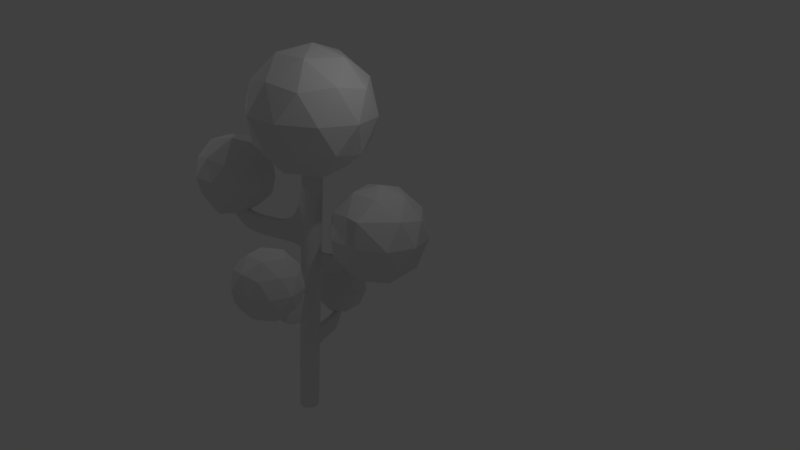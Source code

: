 # Source: arbol.blend  (saved by Blender 2.79.0; exported with 4.5.12 LTS)
import bpy
from mathutils import Matrix  # noqa: F401  (used for matrix-valued properties, if any)

bpy.ops.wm.read_factory_settings(use_empty=True)
scene = bpy.context.scene
scene.name = 'Scene'

# ---- collections
col_collection_1 = bpy.data.collections.new('Collection 1'); scene.collection.children.link(col_collection_1)

# ---- world
world_world = bpy.data.worlds.new('World'); scene.world = world_world
world_world.color = (0.05088, 0.05088, 0.05088)
world_world.use_sun_shadow = False
world_world.sun_shadow_jitter_overblur = 0.0
world_world.cycles.sampling_method = 'MANUAL'

# ---- cameras
cam_camera = bpy.data.cameras.new('Camera')
cam_camera.clip_end = 100.0
cam_camera.lens = 35.0
cam_camera.sensor_width = 32.0
cam_camera.sensor_height = 18.0
cam_camera.ortho_scale = 7.314
cam_camera.dof.focus_distance = 0.0

# ---- lights
light_lamp_001 = bpy.data.lights.new('Lamp.001', 'POINT')
light_lamp_001.transmission_factor = 0.0
light_lamp_001.cutoff_distance = 30.0
light_lamp_001.energy = 100.0
light_lamp_001.shadow_buffer_clip_start = 1.001
light_lamp_001.shadow_soft_size = 0.1
light_lamp_001.shadow_maximum_resolution = 0.006
light_lamp_001.use_absolute_resolution = True
light_lamp = bpy.data.lights.new('Lamp', 'POINT')
light_lamp.transmission_factor = 0.0
light_lamp.cutoff_distance = 30.0
light_lamp.energy = 100.0
light_lamp.shadow_buffer_clip_start = 1.001
light_lamp.shadow_soft_size = 0.1
light_lamp.shadow_maximum_resolution = 0.006
light_lamp.use_absolute_resolution = True

# ---- meshes
me_icosphere_005 = bpy.data.meshes.new('Icosphere.005')
me_icosphere_005.from_pydata([(0.0, 0.0, -1.0), (0.6622, -0.7218, -0.3366), (-0.2211, -0.9603, -0.3468), (-0.8944, 0.0, -0.4472), (-0.2764, 0.8506, -0.4472), (0.7236, 0.5257, -0.4472), (0.2764, -0.8506, 0.4472), (-0.7287, -0.5034, 0.5377), (-0.7236, 0.5257, 0.4472), (0.2764, 0.8506, 0.4472), (0.8179, 0.1802, 0.531), (0.0, 0.0, 1.0), (-0.1625, -0.5, -0.8507), (0.4253, -0.309, -0.8507), (0.2629, -0.809, -0.5257), (0.8506, 0.0, -0.5257), (0.465, 0.3407, -0.8685), (-0.5257, 0.0, -0.8507), (-0.6882, -0.5, -0.5257), (-0.2252, 0.4525, -1.031), (-0.6882, 0.5, -0.5257), (0.2629, 0.809, -0.5257), (0.9511, -0.309, 0.0), (0.9963, 0.2456, 0.07371), (0.0, -1.0, 0.0), (0.5878, -0.809, 0.0), (-0.9511, -0.309, 0.0), (-0.5878, -0.809, 0.0), (-0.6286, 0.7742, -0.002834), (-0.9511, 0.309, 0.0), (0.5878, 0.809, 0.0), (0.0, 1.0, 0.0), (0.7142, -0.6246, 0.4151), (-0.2629, -0.809, 0.5257), (-0.8506, 0.0, 0.5257), (-0.2629, 0.809, 0.5257), (0.6882, 0.5, 0.5257), (0.1625, -0.5, 0.8507), (0.5257, 0.0, 0.8507), (-0.4253, -0.309, 0.8507), (-0.4253, 0.309, 0.8507), (0.09949, 0.5768, 0.922), (0.2629, 0.809, -0.5257), (0.7236, 0.5257, -0.4472), (0.5878, 0.809, 0.0), (0.7236, 0.5257, -0.4472)], [(43, 45)], [(0, 13, 12), (1, 13, 15), (0, 12, 17), (0, 17, 19), (0, 19, 16), (1, 15, 22), (2, 14, 24), (3, 18, 26), (4, 20, 28), (21, 30, 44, 42), (1, 22, 25), (2, 24, 27), (3, 26, 29), (4, 28, 31), (5, 30, 23), (6, 32, 37), (7, 33, 39), (8, 34, 40), (9, 35, 41), (10, 36, 38), (38, 41, 11), (38, 36, 41), (36, 9, 41), (41, 40, 11), (41, 35, 40), (35, 8, 40), (40, 39, 11), (40, 34, 39), (34, 7, 39), (39, 37, 11), (39, 33, 37), (33, 6, 37), (37, 38, 11), (37, 32, 38), (32, 10, 38), (23, 36, 10), (23, 30, 36), (30, 9, 36), (31, 35, 9), (31, 28, 35), (28, 8, 35), (29, 34, 8), (29, 26, 34), (26, 7, 34), (27, 33, 7), (27, 24, 33), (24, 6, 33), (25, 32, 6), (25, 22, 32), (22, 10, 32), (30, 31, 9), (30, 21, 31), (21, 4, 31), (28, 29, 8), (28, 20, 29), (20, 3, 29), (26, 27, 7), (26, 18, 27), (18, 2, 27), (24, 25, 6), (24, 14, 25), (14, 1, 25), (22, 23, 10), (22, 15, 23), (15, 5, 23), (16, 21, 5), (16, 19, 21), (19, 4, 21), (19, 20, 4), (19, 17, 20), (17, 3, 20), (17, 18, 3), (17, 12, 18), (12, 2, 18), (15, 16, 5), (15, 13, 16), (13, 0, 16), (12, 14, 2), (12, 13, 14), (13, 1, 14), (43, 42, 44), (30, 5, 43, 44), (5, 21, 42, 43)])
me_icosphere_005.use_remesh_preserve_volume = False
me_icosphere_005.use_remesh_preserve_attributes = False
me_icosphere_005.use_mirror_vertex_groups = False
me_icosphere_005.update()
me_icosphere_004 = bpy.data.meshes.new('Icosphere.004')
me_icosphere_004.from_pydata([(0.0, 0.0, -1.0), (0.7236, -0.5257, -0.4472), (-0.2764, -0.8506, -0.4472), (-0.8944, 0.0, -0.4472), (-0.2764, 0.8506, -0.4472), (0.7236, 0.5257, -0.4472), (0.2764, -0.8506, 0.4472), (-0.7236, -0.5257, 0.4472), (-0.7236, 0.5257, 0.4472), (0.2764, 0.8506, 0.4472), (0.8944, 0.0, 0.4472), (0.0, 0.0, 1.0), (-0.1625, -0.5, -0.8507), (0.4253, -0.309, -0.8507), (0.2629, -0.809, -0.5257), (0.8506, 0.0, -0.5257), (0.4253, 0.309, -0.8507), (-0.5257, 0.0, -0.8507), (-0.6882, -0.5, -0.5257), (-0.1625, 0.5, -0.8507), (-0.6882, 0.5, -0.5257), (0.2629, 0.809, -0.5257), (0.9511, -0.309, 0.0), (0.9511, 0.309, 0.0), (0.0, -1.0, 0.0), (0.5878, -0.809, 0.0), (-0.9511, -0.309, 0.0), (-0.5878, -0.809, 0.0), (-0.5878, 0.809, 0.0), (-0.9511, 0.309, 0.0), (0.5878, 0.809, 0.0), (0.0, 1.0, 0.0), (0.6882, -0.5, 0.5257), (-0.2629, -0.809, 0.5257), (-0.8506, 0.0, 0.5257), (-0.2629, 0.809, 0.5257), (0.6882, 0.5, 0.5257), (0.1625, -0.5, 0.8507), (0.5257, 0.0, 0.8507), (-0.4253, -0.309, 0.8507), (-0.4253, 0.309, 0.8507), (0.1625, 0.5, 0.8507)], [], [(0, 13, 12), (1, 13, 15), (0, 12, 17), (0, 17, 19), (0, 19, 16), (1, 15, 22), (2, 14, 24), (3, 18, 26), (4, 20, 28), (5, 21, 30), (1, 22, 25), (2, 24, 27), (3, 26, 29), (4, 28, 31), (5, 30, 23), (6, 32, 37), (7, 33, 39), (8, 34, 40), (9, 35, 41), (10, 36, 38), (38, 41, 11), (38, 36, 41), (36, 9, 41), (41, 40, 11), (41, 35, 40), (35, 8, 40), (40, 39, 11), (40, 34, 39), (34, 7, 39), (39, 37, 11), (39, 33, 37), (33, 6, 37), (37, 38, 11), (37, 32, 38), (32, 10, 38), (23, 36, 10), (23, 30, 36), (30, 9, 36), (31, 35, 9), (31, 28, 35), (28, 8, 35), (29, 34, 8), (29, 26, 34), (26, 7, 34), (27, 33, 7), (27, 24, 33), (24, 6, 33), (25, 32, 6), (25, 22, 32), (22, 10, 32), (30, 31, 9), (30, 21, 31), (21, 4, 31), (28, 29, 8), (28, 20, 29), (20, 3, 29), (26, 27, 7), (26, 18, 27), (18, 2, 27), (24, 25, 6), (24, 14, 25), (14, 1, 25), (22, 23, 10), (22, 15, 23), (15, 5, 23), (16, 21, 5), (16, 19, 21), (19, 4, 21), (19, 20, 4), (19, 17, 20), (17, 3, 20), (17, 18, 3), (17, 12, 18), (12, 2, 18), (15, 16, 5), (15, 13, 16), (13, 0, 16), (12, 14, 2), (12, 13, 14), (13, 1, 14)])
me_icosphere_004.use_remesh_preserve_volume = False
me_icosphere_004.use_remesh_preserve_attributes = False
me_icosphere_004.use_mirror_vertex_groups = False
me_icosphere_004.update()
me_icosphere_003 = bpy.data.meshes.new('Icosphere.003')
me_icosphere_003.from_pydata([(0.0, 0.0, -1.0), (0.7236, -0.5257, -0.4472), (-0.2764, -0.8506, -0.4472), (-0.8944, 0.0, -0.4472), (-0.2764, 0.8506, -0.4472), (0.7236, 0.5257, -0.4472), (0.2764, -0.8506, 0.4472), (-0.7236, -0.5257, 0.4472), (-0.7236, 0.5257, 0.4472), (0.2764, 0.8506, 0.4472), (0.8944, 0.0, 0.4472), (0.0, 0.0, 1.0), (-0.1625, -0.5, -0.8507), (0.4253, -0.309, -0.8507), (0.2629, -0.809, -0.5257), (0.8506, 0.0, -0.5257), (0.4253, 0.309, -0.8507), (-0.5257, 0.0, -0.8507), (-0.6882, -0.5, -0.5257), (-0.1625, 0.5, -0.8507), (-0.6882, 0.5, -0.5257), (0.2629, 0.809, -0.5257), (0.9511, -0.309, 0.0), (0.9511, 0.309, 0.0), (0.0, -1.0, 0.0), (0.5878, -0.809, 0.0), (-0.9511, -0.309, 0.0), (-0.5878, -0.809, 0.0), (-0.5878, 0.809, 0.0), (-0.9511, 0.309, 0.0), (0.5878, 0.809, 0.0), (0.0, 1.0, 0.0), (0.6882, -0.5, 0.5257), (-0.2629, -0.809, 0.5257), (-0.8506, 0.0, 0.5257), (-0.2629, 0.809, 0.5257), (0.6882, 0.5, 0.5257), (0.1625, -0.5, 0.8507), (0.5257, 0.0, 0.8507), (-0.4253, -0.309, 0.8507), (-0.4253, 0.309, 0.8507), (0.1625, 0.5, 0.8507)], [], [(0, 13, 12), (1, 13, 15), (0, 12, 17), (0, 17, 19), (0, 19, 16), (1, 15, 22), (2, 14, 24), (3, 18, 26), (4, 20, 28), (5, 21, 30), (1, 22, 25), (2, 24, 27), (3, 26, 29), (4, 28, 31), (5, 30, 23), (6, 32, 37), (7, 33, 39), (8, 34, 40), (9, 35, 41), (10, 36, 38), (38, 41, 11), (38, 36, 41), (36, 9, 41), (41, 40, 11), (41, 35, 40), (35, 8, 40), (40, 39, 11), (40, 34, 39), (34, 7, 39), (39, 37, 11), (39, 33, 37), (33, 6, 37), (37, 38, 11), (37, 32, 38), (32, 10, 38), (23, 36, 10), (23, 30, 36), (30, 9, 36), (31, 35, 9), (31, 28, 35), (28, 8, 35), (29, 34, 8), (29, 26, 34), (26, 7, 34), (27, 33, 7), (27, 24, 33), (24, 6, 33), (25, 32, 6), (25, 22, 32), (22, 10, 32), (30, 31, 9), (30, 21, 31), (21, 4, 31), (28, 29, 8), (28, 20, 29), (20, 3, 29), (26, 27, 7), (26, 18, 27), (18, 2, 27), (24, 25, 6), (24, 14, 25), (14, 1, 25), (22, 23, 10), (22, 15, 23), (15, 5, 23), (16, 21, 5), (16, 19, 21), (19, 4, 21), (19, 20, 4), (19, 17, 20), (17, 3, 20), (17, 18, 3), (17, 12, 18), (12, 2, 18), (15, 16, 5), (15, 13, 16), (13, 0, 16), (12, 14, 2), (12, 13, 14), (13, 1, 14)])
me_icosphere_003.use_remesh_preserve_volume = False
me_icosphere_003.use_remesh_preserve_attributes = False
me_icosphere_003.use_mirror_vertex_groups = False
me_icosphere_003.update()
me_icosphere_001 = bpy.data.meshes.new('Icosphere.001')
me_icosphere_001.from_pydata([(0.0, 0.0, -1.0), (0.7236, -0.5257, -0.4472), (-0.2764, -0.8506, -0.4472), (-0.8944, 0.0, -0.4472), (-0.2764, 0.8506, -0.4472), (0.7236, 0.5257, -0.4472), (0.2764, -0.8506, 0.4472), (-0.7236, -0.5257, 0.4472), (-0.7236, 0.5257, 0.4472), (0.2764, 0.8506, 0.4472), (0.8944, 0.0, 0.4472), (0.0, 0.0, 1.0), (-0.1625, -0.5, -0.8507), (0.4253, -0.309, -0.8507), (0.2629, -0.809, -0.5257), (0.8506, 0.0, -0.5257), (0.4253, 0.309, -0.8507), (-0.5257, 0.0, -0.8507), (-0.6882, -0.5, -0.5257), (-0.1625, 0.5, -0.8507), (-0.6882, 0.5, -0.5257), (0.2629, 0.809, -0.5257), (0.9511, -0.309, 0.0), (0.9511, 0.309, 0.0), (0.0, -1.0, 0.0), (0.5878, -0.809, 0.0), (-0.9511, -0.309, 0.0), (-0.5878, -0.809, 0.0), (-0.5878, 0.809, 0.0), (-0.9511, 0.309, 0.0), (0.5878, 0.809, 0.0), (0.0, 1.0, 0.0), (0.6882, -0.5, 0.5257), (-0.2629, -0.809, 0.5257), (-0.8506, 0.0, 0.5257), (-0.2629, 0.809, 0.5257), (0.6882, 0.5, 0.5257), (0.1625, -0.5, 0.8507), (0.5257, 0.0, 0.8507), (-0.4253, -0.309, 0.8507), (-0.4253, 0.309, 0.8507), (0.1625, 0.5, 0.8507)], [], [(0, 13, 12), (1, 13, 15), (0, 12, 17), (0, 17, 19), (0, 19, 16), (1, 15, 22), (2, 14, 24), (3, 18, 26), (4, 20, 28), (5, 21, 30), (1, 22, 25), (2, 24, 27), (3, 26, 29), (4, 28, 31), (5, 30, 23), (6, 32, 37), (7, 33, 39), (8, 34, 40), (9, 35, 41), (10, 36, 38), (38, 41, 11), (38, 36, 41), (36, 9, 41), (41, 40, 11), (41, 35, 40), (35, 8, 40), (40, 39, 11), (40, 34, 39), (34, 7, 39), (39, 37, 11), (39, 33, 37), (33, 6, 37), (37, 38, 11), (37, 32, 38), (32, 10, 38), (23, 36, 10), (23, 30, 36), (30, 9, 36), (31, 35, 9), (31, 28, 35), (28, 8, 35), (29, 34, 8), (29, 26, 34), (26, 7, 34), (27, 33, 7), (27, 24, 33), (24, 6, 33), (25, 32, 6), (25, 22, 32), (22, 10, 32), (30, 31, 9), (30, 21, 31), (21, 4, 31), (28, 29, 8), (28, 20, 29), (20, 3, 29), (26, 27, 7), (26, 18, 27), (18, 2, 27), (24, 25, 6), (24, 14, 25), (14, 1, 25), (22, 23, 10), (22, 15, 23), (15, 5, 23), (16, 21, 5), (16, 19, 21), (19, 4, 21), (19, 20, 4), (19, 17, 20), (17, 3, 20), (17, 18, 3), (17, 12, 18), (12, 2, 18), (15, 16, 5), (15, 13, 16), (13, 0, 16), (12, 14, 2), (12, 13, 14), (13, 1, 14)])
me_icosphere_001.use_remesh_preserve_volume = False
me_icosphere_001.use_remesh_preserve_attributes = False
me_icosphere_001.use_mirror_vertex_groups = False
me_icosphere_001.update()
me_cylinder = bpy.data.meshes.new('Cylinder')
me_cylinder.from_pydata([(0.0, 1.0, -1.0), (0.0, 1.0, 1.0), (0.1951, 0.9808, -1.0), (0.1951, 0.9808, 1.0), (0.3827, 0.9239, -1.0), (0.3827, 0.9239, 1.0), (0.5556, 0.8315, -1.0), (0.5556, 0.8315, 1.0), (0.7071, 0.7071, -1.0), (0.7071, 0.7071, 1.0), (0.8315, 0.5556, -1.0), (0.8315, 0.5556, 1.0), (0.9239, 0.3827, -1.0), (0.9239, 0.3827, 1.0), (0.9808, 0.1951, -1.0), (0.9808, 0.1951, 1.0), (1.0, 7.55e-08, -1.0), (1.0, 7.55e-08, 1.0), (0.9808, -0.1951, -1.0), (0.9808, -0.1951, 1.0), (0.9239, -0.3827, -1.0), (0.9239, -0.3827, 1.0), (0.8315, -0.5556, -1.0), (0.8315, -0.5556, 1.0), (0.7071, -0.7071, -1.0), (0.7071, -0.7071, 1.0), (0.5556, -0.8315, -1.0), (0.5556, -0.8315, 1.0), (0.3827, -0.9239, -1.0), (0.3827, -0.9239, 1.0), (0.1951, -0.9808, -1.0), (0.1951, -0.9808, 1.0), (-3.258e-07, -1.0, -1.0), (-3.258e-07, -1.0, 1.0), (-0.1951, -0.9808, -1.0), (-0.1951, -0.9808, 1.0), (-0.3827, -0.9239, -1.0), (-0.3827, -0.9239, 1.0), (-0.5556, -0.8315, -1.0), (-0.5556, -0.8315, 1.0), (-0.7071, -0.7071, -1.0), (-0.7071, -0.7071, 1.0), (-0.8315, -0.5556, -1.0), (-0.8315, -0.5556, 1.0), (-0.9239, -0.3827, -1.0), (-0.9511, -0.3746, 1.0), (-0.9808, -0.1951, -1.0), (-1.008, -0.187, 1.0), (-1.0, 9.656e-07, -1.0), (-1.027, 0.008042, 1.0), (-0.9808, 0.1951, -1.0), (-1.008, 0.2031, 1.0), (-0.9239, 0.3827, -1.0), (-0.9239, 0.3827, 1.0), (-0.8315, 0.5556, -1.0), (-0.8315, 0.5556, 1.0), (-0.7071, 0.7071, -1.0), (-0.7071, 0.7071, 1.0), (-0.5556, 0.8315, -1.0), (-0.5556, 0.8315, 1.0), (-0.3827, 0.9239, -1.0), (-0.3827, 0.9239, 1.0), (-0.1951, 0.9808, -1.0), (-0.1951, 0.9808, 1.0), (0.0, 1.0, 0.9362), (0.1951, 0.9808, 0.9362), (0.3827, 0.9239, 0.9362), (0.5556, 0.8315, 0.9362), (0.7071, 0.7071, 0.9362), (0.8315, 0.5556, 0.9362), (0.9239, 0.3827, 0.9362), (0.9808, 0.1951, 0.9362), (1.0, 7.55e-08, 0.9362), (0.9808, -0.1951, 0.9362), (0.9239, -0.3827, 0.9362), (0.8315, -0.5556, 0.9362), (0.7071, -0.7071, 0.9362), (0.5556, -0.8315, 0.9362), (0.3827, -0.9239, 0.9362), (0.1951, -0.9808, 0.9362), (-3.258e-07, -1.0, 0.9362), (-0.1951, -0.9808, 0.9362), (-0.3827, -0.9239, 0.9362), (-0.5556, -0.8315, 0.9362), (-0.7071, -0.7071, 0.9362), (-0.8315, -0.5556, 0.9362), (-0.9239, -0.3827, 0.9362), (-0.9808, -0.1951, 0.9362), (-1.0, 9.656e-07, 0.9362), (-0.9808, 0.1951, 0.9362), (-0.9239, 0.3827, 0.9362), (-0.8315, 0.5556, 0.9362), (-0.7071, 0.7071, 0.9362), (-0.5556, 0.8315, 0.9362), (-0.3827, 0.9239, 0.9362), (-0.1951, 0.9808, 0.9362), (0.1951, 0.9808, -1.0), (0.3827, 0.9239, -1.0), (0.5556, 0.8315, -1.0), (0.7071, 0.7071, -1.0), (0.8315, 0.5556, -1.0), (0.9239, 0.3827, -1.0), (0.9808, 0.1951, -1.0), (1.0, 7.55e-08, -1.0), (0.9808, -0.1951, -1.0), (0.9239, -0.3827, -1.0), (0.8315, -0.5556, -1.0), (0.7071, -0.7071, -1.0), (0.5556, -0.8315, -1.0), (0.3827, -0.9239, -1.0), (0.1951, -0.9808, -1.0), (-3.258e-07, -1.0, -1.0), (-0.1951, -0.9808, -1.0), (-0.3827, -0.9239, -1.0), (-0.5556, -0.8315, -1.0), (-0.7071, -0.7071, -1.0), (-0.8315, -0.5556, -1.0), (-0.9239, -0.3827, -1.0), (-0.9808, -0.1951, -1.0), (-1.0, 9.656e-07, -1.0), (-0.9808, 0.1951, -1.0), (-0.9239, 0.3827, -1.0), (-0.8315, 0.5556, -1.0), (-0.7071, 0.7071, -1.0), (-0.5556, 0.8315, -1.0), (-0.3827, 0.9239, -1.0), (-0.1951, 0.9808, -1.0), (0.0, 1.0, -1.0), (0.0, 1.0, 0.7262), (0.1951, 0.9808, 0.7262), (0.3827, 0.9239, 0.7262), (0.5556, 0.8315, 0.7262), (0.7071, 0.7071, 0.7262), (0.8315, 0.5556, 0.7262), (0.9239, 0.3827, 0.7262), (0.9808, 0.1951, 0.7262), (1.0, 7.55e-08, 0.7262), (0.9808, -0.1951, 0.7262), (0.9239, -0.3827, 0.7262), (0.8315, -0.5556, 0.7262), (0.7071, -0.7071, 0.7262), (0.5556, -0.8315, 0.7262), (0.3827, -0.9239, 0.7262), (0.1951, -0.9808, 0.7262), (-3.258e-07, -1.0, 0.7262), (-0.1951, -0.9808, 0.7262), (-0.3827, -0.9239, 0.7262), (-0.5556, -0.8315, 0.7262), (-0.7071, -0.7071, 0.7262), (-0.8315, -0.5556, 0.7262), (-0.9239, -0.3827, 0.7262), (-0.9808, -0.1951, 0.7262), (-1.0, 9.656e-07, 0.7262), (-0.9808, 0.1951, 0.7262), (-0.9239, 0.3827, 0.7262), (-0.8315, 0.5556, 0.7262), (-0.7071, 0.7071, 0.7262), (-0.5556, 0.8315, 0.7262), (-0.3827, 0.9239, 0.7262), (-0.1951, 0.9808, 0.7262), (0.9808, -0.1951, 0.9362), (0.9239, -0.3827, 0.9362), (0.9808, -0.1951, 0.7262), (0.9239, -0.3827, 0.7262), (0.7071, -0.7071, 0.9362), (0.5556, -0.8315, 0.9362), (0.9239, -0.3827, 0.9362), (0.8315, -0.5556, 0.9362), (1.0, 7.55e-08, 0.9362), (0.9808, -0.1951, 0.9362), (0.9808, 0.1951, 0.9362), (0.9239, 0.3827, 0.9362), (0.8315, 0.5556, 0.9362), (0.8315, 0.5556, 0.7262), (0.9239, 0.3827, 0.7262), (0.9808, 0.1951, 0.7262), (1.0, 7.55e-08, 0.7262), (0.9808, -0.1951, 0.7262), (0.9239, -0.3827, 0.7262), (0.8315, -0.5556, 0.7262), (0.7071, -0.7071, 0.7262), (0.5556, -0.8315, 0.7262), (0.9808, -0.1951, 0.9362), (0.9239, -0.3827, 0.9362), (0.9808, -0.1951, 0.7262), (0.9239, -0.3827, 0.7262), (0.9239, 0.3827, 0.7262), (0.9239, 0.3827, -1.0), (0.9808, 0.1951, 0.7262), (0.9808, 0.1951, -1.0), (3.23, 0.2196, 0.9362), (3.211, 0.02454, 0.9362), (3.211, 0.4147, 0.9362), (3.154, 0.6023, 0.9362), (3.154, 0.6023, 0.7262), (3.211, 0.4147, 0.7262), (3.23, 0.2196, 0.7262), (3.211, 0.02454, 0.7262), (4.309, 0.2642, 1.11), (4.29, 0.06907, 1.11), (4.29, 0.4593, 1.11), (4.233, 0.6468, 1.11), (4.233, 0.6468, 0.8999), (4.29, 0.4593, 0.8999), (4.309, 0.2642, 0.8999), (4.29, 0.06907, 0.8999), (6.009, 0.4315, 1.11), (5.989, 0.2364, 1.11), (5.989, 0.6266, 1.11), (5.932, 0.8142, 1.11), (5.932, 0.8142, 0.8999), (5.989, 0.6266, 0.8999), (6.009, 0.4315, 0.8999), (5.989, 0.2364, 0.8999), (0.1951, 0.9808, 2.46), (-7.754e-06, 1.0, 2.46), (0.3827, 0.9239, 2.46), (0.5556, 0.8315, 2.46), (0.7071, 0.7071, 2.46), (0.8315, 0.5556, 2.46), (0.9239, 0.3827, 2.46), (0.9808, 0.1951, 2.46), (1.0, 7.55e-08, 2.46), (0.9808, -0.1951, 2.46), (0.9239, -0.3827, 2.46), (0.8315, -0.5556, 2.46), (0.7071, -0.7071, 2.46), (0.5556, -0.8315, 2.46), (0.3827, -0.9239, 2.46), (0.1951, -0.9808, 2.46), (-8.08e-06, -1.0, 2.46), (-0.1951, -0.9808, 2.46), (-0.3827, -0.9239, 2.46), (-0.5556, -0.8315, 2.46), (-0.7071, -0.7071, 2.46), (-0.8315, -0.5556, 2.46), (-0.9239, -0.3827, 2.46), (-0.9808, -0.1951, 2.46), (-1.0, 9.656e-07, 2.46), (-0.9808, 0.1951, 2.46), (-0.9239, 0.3827, 2.46), (-0.8315, 0.5556, 2.46), (-0.7071, 0.7071, 2.46), (-0.5556, 0.8315, 2.46), (-0.3827, 0.9239, 2.46), (-0.1951, 0.9808, 2.46), (0.9808, 0.1951, 2.129), (1.0, 7.55e-08, 2.129), (-6.319e-06, -1.0, 2.129), (-0.1951, -0.9808, 2.129), (-0.9808, 0.1951, 2.129), (-0.9239, 0.3827, 2.129), (0.5556, 0.8315, 2.129), (0.7071, 0.7071, 2.129), (0.7071, -0.7071, 2.129), (0.5556, -0.8315, 2.129), (-0.8315, -0.5556, 2.129), (-0.9239, -0.3827, 2.129), (-0.3827, 0.9239, 2.129), (-0.1951, 0.9808, 2.129), (0.9808, -0.1951, 2.129), (-0.3827, -0.9239, 2.129), (-0.8315, 0.5556, 2.129), (0.8315, 0.5556, 2.129), (0.3827, -0.9239, 2.129), (-0.9808, -0.1951, 2.129), (-5.994e-06, 1.0, 2.129), (0.1951, 0.9808, 2.129), (0.9239, -0.3827, 2.129), (-0.5556, -0.8315, 2.129), (-0.7071, 0.7071, 2.129), (0.9239, 0.3827, 2.129), (0.1951, -0.9808, 2.129), (-1.0, 9.656e-07, 2.129), (0.3827, 0.9239, 2.129), (0.8315, -0.5556, 2.129), (-0.7071, -0.7071, 2.129), (-0.5556, 0.8315, 2.129), (0.1951, 0.9808, 0.1916), (0.3827, 0.9239, 0.1916), (0.5556, 0.8315, 0.1916), (0.7071, 0.7071, 0.1916), (0.8315, 0.5556, 0.1916), (0.9239, 0.3827, 0.1916), (0.9808, 0.1951, 0.1916), (1.0, 7.55e-08, 0.1916), (0.9808, -0.1951, 0.1916), (0.9239, -0.3827, 0.1916), (0.8315, -0.5556, 0.1916), (0.7071, -0.7071, 0.1916), (0.5556, -0.8315, 0.1916), (0.3827, -0.9239, 0.1916), (0.1951, -0.9808, 0.1916), (-3.258e-07, -1.0, 0.1916), (-0.1951, -0.9808, 0.1916), (-0.3827, -0.9239, 0.1916), (-0.5556, -0.8315, 0.1916), (-0.7071, -0.7071, 0.1916), (-0.8315, -0.5556, 0.1916), (-0.9239, -0.3827, 0.1916), (-0.9808, -0.1951, 0.1916), (-1.0, 9.656e-07, 0.1916), (-0.9808, 0.1951, 0.1916), (-0.9239, 0.3827, 0.1916), (-0.8315, 0.5556, 0.1916), (-0.7071, 0.7071, 0.1916), (-0.5556, 0.8315, 0.1916), (-0.3827, 0.9239, 0.1916), (-0.1951, 0.9808, 0.1916), (0.0, 1.0, 0.1916), (0.9239, 0.3827, 0.1916), (0.9808, 0.1951, 0.1916), (0.0, 1.0, 0.4589), (0.1951, 0.9808, 0.4589), (0.3827, 0.9239, 0.4589), (0.5556, 0.8315, 0.4589), (0.7071, 0.7071, 0.4589), (0.8315, 0.5556, 0.4589), (0.9239, 0.3827, 0.4589), (0.9808, 0.1951, 0.4589), (1.0, 7.55e-08, 0.4589), (0.9808, -0.1951, 0.4589), (0.9239, -0.3827, 0.4589), (0.8315, -0.5556, 0.4589), (0.7071, -0.7071, 0.4589), (0.5556, -0.8315, 0.4589), (0.3827, -0.9239, 0.4589), (0.1951, -0.9808, 0.4589), (-3.258e-07, -1.0, 0.4589), (-0.1951, -0.9808, 0.4589), (-0.3827, -0.9239, 0.4589), (-0.5556, -0.8315, 0.4589), (-0.7071, -0.7071, 0.4589), (-0.8315, -0.5556, 0.4589), (-0.9239, -0.3827, 0.4589), (-0.9808, -0.1951, 0.4589), (-1.0, 9.656e-07, 0.4589), (-0.9808, 0.1951, 0.4589), (-0.9239, 0.3827, 0.4589), (-0.8315, 0.5556, 0.4589), (-0.7071, 0.7071, 0.4589), (-0.5556, 0.8315, 0.4589), (-0.3827, 0.9239, 0.4589), (-0.1951, 0.9808, 0.4589), (0.9239, 0.3827, 0.4589), (0.9808, 0.1951, 0.4589), (0.3827, -4.207, 0.4589), (0.3827, -4.207, 0.1916), (0.1951, -4.263, 0.4589), (0.1951, -4.263, 0.1916), (-1.604e-06, -4.283, 0.4589), (-1.604e-06, -4.283, 0.1916), (-0.1951, -4.263, 0.4589), (-0.1951, -4.263, 0.1916), (-0.3827, -4.207, 0.4589), (-0.3827, -4.207, 0.1916), (0.3827, -7.034, 0.8221), (0.3827, -7.034, 0.5548), (0.1951, -7.09, 0.8221), (0.1951, -7.09, 0.5548), (-1.837e-06, -7.11, 0.8221), (-1.837e-06, -7.11, 0.5548), (-0.1951, -7.09, 0.8221), (-0.1951, -7.09, 0.5548), (-0.3827, -7.034, 0.8221), (-0.3827, -7.034, 0.5548), (0.3827, -9.346, 0.8221), (0.3827, -9.346, 0.5548), (0.1951, -9.403, 0.8221), (0.1951, -9.403, 0.5548), (-4.502e-06, -9.422, 0.8221), (-4.502e-06, -9.422, 0.5548), (-0.1951, -9.403, 0.8221), (-0.1951, -9.403, 0.5548), (-0.3827, -9.346, 0.8221), (-0.3827, -9.346, 0.5548), (0.1951, 0.9808, -0.07094), (0.3827, 0.9239, -0.07094), (0.5556, 0.8315, -0.07094), (0.7071, 0.7071, -0.07094), (0.8315, 0.5556, -0.07094), (0.9239, 0.3827, -0.07094), (0.9808, 0.1951, -0.07094), (1.0, 7.55e-08, -0.07094), (0.9808, -0.1951, -0.07094), (0.9239, -0.3827, -0.07094), (0.8315, -0.5556, -0.07094), (0.7071, -0.7071, -0.07094), (0.5556, -0.8315, -0.07094), (0.3827, -0.9239, -0.07094), (0.1951, -0.9808, -0.07094), (-3.258e-07, -1.0, -0.07094), (-0.1951, -0.9808, -0.07094), (-0.3827, -0.9239, -0.07094), (-0.5556, -0.8315, -0.07094), (-0.7071, -0.7071, -0.07094), (-0.8315, -0.5556, -0.07094), (-0.9239, -0.3827, -0.07094), (-0.9808, -0.1951, -0.07094), (-1.0, 9.656e-07, -0.07094), (-0.9808, 0.1951, -0.07094), (-0.9239, 0.3827, -0.07094), (-0.8315, 0.5556, -0.07094), (-0.7071, 0.7071, -0.07094), (-0.5556, 0.8315, -0.07094), (-0.3827, 0.9239, -0.07094), (-0.1951, 0.9808, -0.07094), (0.9239, 0.3827, -0.07094), (0.9808, 0.1951, -0.07094), (0.0, 1.0, -0.07094), (0.0, 1.0, -0.07094), (0.0, 1.0, 0.1916), (-0.1951, 0.9808, 0.1916), (-0.3827, 0.9239, 0.1916), (0.1951, 0.9808, 0.1916), (0.3827, 0.9239, 0.1916), (0.1951, 0.9808, -0.07094), (0.3827, 0.9239, -0.07094), (-0.3827, 0.9239, -0.07094), (-0.1951, 0.9808, -0.07094), (0.0, 1.0, -0.07094), (0.0, 1.0, 0.1916), (0.3827, 0.9239, 0.1916), (0.5556, 0.8315, 0.1916), (0.1951, 0.9808, 0.1916), (0.1951, 0.9808, -0.07094), (0.3827, 0.9239, -0.07094), (0.5556, 0.8315, -0.07094), (0.0, 1.0, -0.07094), (0.0, 1.0, 0.1916), (-0.1951, 0.9808, 0.1916), (-0.3827, 0.9239, 0.1916), (0.1951, 0.9808, 0.1916), (0.3827, 0.9239, 0.1916), (0.1951, 0.9808, -0.07094), (0.3827, 0.9239, -0.07094), (-0.3827, 0.9239, -0.07094), (-0.1951, 0.9808, -0.07094), (0.0, 1.0, -0.07094), (0.0, 1.0, 0.1916), (0.1951, 0.9808, 0.1916), (0.1951, 0.9808, -0.07094), (0.0, 1.0, -0.07094), (0.0, 1.0, 0.1916), (-0.1951, 0.9808, 0.1916), (-0.3827, 0.9239, 0.1916), (0.1951, 0.9808, 0.1916), (0.3827, 0.9239, 0.1916), (0.1951, 0.9808, -0.07094), (0.3827, 0.9239, -0.07094), (-0.3827, 0.9239, -0.07094), (-0.1951, 0.9808, -0.07094), (0.0, 1.0, -0.07094), (0.0, 1.0, 0.1916), (0.1951, 0.9808, 0.1916), (0.1951, 0.9808, -0.07094), (0.0, 1.0, -0.07094), (0.0, 1.0, 0.1916), (-0.1951, 0.9808, 0.1916), (-0.3827, 0.9239, 0.1916), (-0.3827, 0.9239, -0.07094), (-0.1951, 0.9808, -0.07094), (-0.5556, 0.8315, 0.1916), (-0.3827, 0.9239, 0.1916), (-0.5556, 0.8315, -0.07094), (-0.3827, 0.9239, -0.07094), (0.0, 1.0, -0.07094), (0.0, 1.0, 0.1916), (-0.1951, 0.9808, 0.1916), (-0.3827, 0.9239, 0.1916), (-0.3827, 0.9239, -0.07094), (-0.1951, 0.9808, -0.07094), (0.1951, 0.9808, -0.2679), (0.3827, 0.9239, -0.2679), (0.5556, 0.8315, -0.2679), (0.7071, 0.7071, -0.2679), (0.8315, 0.5556, -0.2679), (0.9239, 0.3827, -0.2679), (0.9808, 0.1951, -0.2679), (1.0, 7.55e-08, -0.2679), (0.9808, -0.1951, -0.2679), (0.9239, -0.3827, -0.2679), (0.8315, -0.5556, -0.2679), (0.7071, -0.7071, -0.2679), (0.5556, -0.8315, -0.2679), (0.3827, -0.9239, -0.2679), (0.1951, -0.9808, -0.2679), (-3.258e-07, -1.0, -0.2679), (-0.1951, -0.9808, -0.2679), (-0.3827, -0.9239, -0.2679), (-0.5556, -0.8315, -0.2679), (-0.7071, -0.7071, -0.2679), (-0.8315, -0.5556, -0.2679), (-0.9239, -0.3827, -0.2679), (-0.9808, -0.1951, -0.2679), (-1.0, 9.656e-07, -0.2679), (-0.9808, 0.1951, -0.2679), (-0.9239, 0.3827, -0.2679), (-0.8315, 0.5556, -0.2679), (-0.7071, 0.7071, -0.2679), (-0.5556, 0.8315, -0.2679), (-0.3827, 0.9239, -0.2679), (-0.1951, 0.9808, -0.2679), (0.9239, 0.3827, -0.2679), (0.9808, 0.1951, -0.2679), (0.0, 1.0, -0.2679), (1.946e-06, 4.248, -0.2679), (1.946e-06, 4.248, -0.07094), (0.1951, 4.229, -0.07094), (0.3827, 4.172, -0.07094), (-0.3827, 4.172, -0.07094), (-0.1951, 4.229, -0.07094), (0.1951, 4.229, -0.2679), (0.3827, 4.172, -0.2679), (-0.3827, 4.172, -0.2679), (-0.1951, 4.229, -0.2679), (2.363e-06, 5.117, -0.2679), (2.363e-06, 5.117, -0.07094), (0.1951, 5.098, -0.07094), (0.3827, 5.041, -0.07094), (-0.3827, 5.041, -0.07094), (-0.1951, 5.098, -0.07094), (0.1951, 5.098, -0.2679), (0.3827, 5.041, -0.2679), (-0.3827, 5.041, -0.2679), (-0.1951, 5.098, -0.2679), (2.743e-06, 5.911, -0.1064), (2.743e-06, 5.911, 0.09056), (0.1951, 5.892, 0.09056), (0.3827, 5.835, 0.09056), (-0.3827, 5.835, 0.09056), (-0.1951, 5.892, 0.09056), (0.1951, 5.892, -0.1064), (0.3827, 5.835, -0.1064), (-0.3827, 5.835, -0.1064), (-0.1951, 5.892, -0.1064), (2.978e-06, 6.405, -0.003663), (2.978e-06, 6.405, 0.1933), (0.1951, 6.386, 0.1933), (0.3827, 6.329, 0.1933), (-0.3827, 6.329, 0.1933), (-0.1951, 6.386, 0.1933), (0.1951, 6.386, -0.003663), (0.3827, 6.329, -0.003663), (-0.3827, 6.329, -0.003663), (-0.1951, 6.386, -0.003663), (3.307e-06, 7.099, -0.003663), (3.307e-06, 7.099, 0.1933), (0.1951, 7.08, 0.1933), (0.3827, 7.023, 0.1933), (-0.3827, 7.023, 0.1933), (-0.1951, 7.08, 0.1933), (0.1951, 7.08, -0.003663), (0.3827, 7.023, -0.003663), (-0.3827, 7.023, -0.003663), (-0.1951, 7.08, -0.003663), (3.307e-06, 7.099, -0.003663), (3.307e-06, 7.099, 0.1933), (0.1951, 7.08, 0.1933), (0.3827, 7.023, 0.1933), (-0.3827, 7.023, 0.1933), (-0.1951, 7.08, 0.1933), (0.1951, 7.08, -0.003663), (0.3827, 7.023, -0.003663), (-0.3827, 7.023, -0.003663), (-0.1951, 7.08, -0.003663), (3.474e-06, 7.449, -0.003663), (3.474e-06, 7.449, 0.1933), (0.1951, 7.43, 0.1933), (0.3827, 7.373, 0.1933), (-0.3827, 7.373, 0.1933), (-0.1951, 7.43, 0.1933), (0.1951, 7.43, -0.003663), (0.3827, 7.373, -0.003663), (-0.3827, 7.373, -0.003663), (-0.1951, 7.43, -0.003663), (0.1951, 0.9808, -0.3887), (0.3827, 0.9239, -0.3887), (0.5556, 0.8315, -0.3887), (0.7071, 0.7071, -0.3887), (0.8315, 0.5556, -0.3887), (0.9239, 0.3827, -0.3887), (0.9808, 0.1951, -0.3887), (1.0, 7.55e-08, -0.3887), (0.9808, -0.1951, -0.3887), (0.9239, -0.3827, -0.3887), (0.8315, -0.5556, -0.3887), (0.7071, -0.7071, -0.3887), (0.5556, -0.8315, -0.3887), (0.3827, -0.9239, -0.3887), (0.1951, -0.9808, -0.3887), (-3.258e-07, -1.0, -0.3887), (-0.1951, -0.9808, -0.3887), (-0.3827, -0.9239, -0.3887), (-0.5556, -0.8315, -0.3887), (-0.7071, -0.7071, -0.3887), (-0.8315, -0.5556, -0.3887), (-0.9239, -0.3827, -0.3887), (-0.9808, -0.1951, -0.3887), (-1.0, 9.656e-07, -0.3887), (-0.9808, 0.1951, -0.3887), (-0.9239, 0.3827, -0.3887), (-0.8315, 0.5556, -0.3887), (-0.7071, 0.7071, -0.3887), (-0.5556, 0.8315, -0.3887), (-0.3827, 0.9239, -0.3887), (-0.1951, 0.9808, -0.3887), (0.9239, 0.3827, -0.3887), (0.9808, 0.1951, -0.3887), (0.0, 1.0, -0.3887), (0.0, 1.0, -0.07094), (0.1951, 0.9808, -0.07094), (0.3827, 0.9239, -0.07094), (0.5556, 0.8315, -0.07094), (0.7071, 0.7071, -0.07094), (0.8315, 0.5556, -0.07094), (0.9239, 0.3827, -0.07094), (0.9808, 0.1951, -0.07094), (1.0, 7.55e-08, -0.07094), (0.9808, -0.1951, -0.07094), (0.9239, -0.3827, -0.07094), (0.8315, -0.5556, -0.07094), (0.7071, -0.7071, -0.07094), (0.5556, -0.8315, -0.07094), (0.3827, -0.9239, -0.07094), (0.1951, -0.9808, -0.07094), (-3.258e-07, -1.0, -0.07094), (-0.1951, -0.9808, -0.07094), (-0.3827, -0.9239, -0.07094), (-0.5556, -0.8315, -0.07094), (-0.7071, -0.7071, -0.07094), (-0.8315, -0.5556, -0.07094), (-0.9239, -0.3827, -0.07094), (-0.9808, -0.1951, -0.07094), (-1.0, 9.656e-07, -0.07094), (-0.9808, 0.1951, -0.07094), (-0.9239, 0.3827, -0.07094), (-0.8315, 0.5556, -0.07094), (-0.7071, 0.7071, -0.07094), (-0.5556, 0.8315, -0.07094), (-0.3827, 0.9239, -0.07094), (0.9239, 0.3827, -0.07094), (0.9808, 0.1951, -0.07094), (0.0, 1.0, -0.07094), (0.1951, 0.9808, -0.07094), (0.3827, 0.9239, -0.07094), (-0.3827, 0.9239, -0.07094), (0.0, 1.0, -0.07094), (0.1951, 0.9808, -0.07094), (0.3827, 0.9239, -0.07094), (0.5556, 0.8315, -0.07094), (0.0, 1.0, -0.07094), (0.1951, 0.9808, -0.07094), (0.3827, 0.9239, -0.07094), (-0.3827, 0.9239, -0.07094), (0.0, 1.0, -0.07094), (0.1951, 0.9808, -0.07094), (0.0, 1.0, -0.07094), (0.1951, 0.9808, -0.07094), (0.3827, 0.9239, -0.07094), (-0.3827, 0.9239, -0.07094), (0.0, 1.0, -0.07094), (0.1951, 0.9808, -0.07094), (0.0, 1.0, -0.07094), (-0.3827, 0.9239, -0.07094), (-0.5556, 0.8315, -0.07094), (-0.3827, 0.9239, -0.07094), (0.0, 1.0, -0.07094), (-0.3827, 0.9239, -0.07094), (-0.1951, 0.9808, -0.07094), (1.0, 7.55e-08, 1.213), (-0.1951, -0.9808, 1.213), (-0.9239, 0.3827, 1.213), (0.7071, 0.7071, 1.213), (0.5556, -0.8315, 1.213), (-0.9511, -0.3746, 1.213), (-0.1951, 0.9808, 1.213), (0.9808, -0.1951, 1.213), (-0.3827, -0.9239, 1.213), (-0.8315, 0.5556, 1.213), (0.8315, 0.5556, 1.213), (0.3827, -0.9239, 1.213), (-1.008, -0.187, 1.213), (0.1951, 0.9808, 1.213), (0.9239, -0.3827, 1.213), (-0.5556, -0.8315, 1.213), (-0.7071, 0.7071, 1.213), (0.9239, 0.3827, 1.213), (0.1951, -0.9808, 1.213), (-1.027, 0.008042, 1.213), (0.3827, 0.9239, 1.213), (0.8315, -0.5556, 1.213), (-0.7071, -0.7071, 1.213), (-0.5556, 0.8315, 1.213), (0.9808, 0.1951, 1.213), (-1.456e-06, -1.0, 1.213), (-1.008, 0.2031, 1.213), (0.5556, 0.8315, 1.213), (0.7071, -0.7071, 1.213), (-0.8315, -0.5556, 1.213), (-0.3827, 0.9239, 1.213), (-1.13e-06, 1.0, 1.213), (-5.018, -0.0475, 1.0), (-4.961, -0.2351, 1.0), (-5.038, 0.1476, 1.0), (-5.018, 0.3427, 1.0), (-4.934, 0.5222, 1.0), (-4.934, 0.5222, 1.213), (-4.961, -0.2351, 1.213), (-5.018, -0.0475, 1.213), (-5.038, 0.1476, 1.213), (-5.018, 0.3427, 1.213), (-7.851, 0.05106, 1.0), (-7.794, -0.1365, 1.0), (-7.87, 0.2462, 1.0), (-7.851, 0.4412, 1.0), (-7.767, 0.6208, 1.0), (-7.767, 0.6208, 1.213), (-7.794, -0.1365, 1.213), (-7.851, 0.05106, 1.213), (-7.87, 0.2462, 1.213), (-7.851, 0.4412, 1.213), (-9.967, 0.1247, 1.326), (-9.91, -0.0629, 1.326), (-9.986, 0.3198, 1.326), (-9.967, 0.5149, 1.326), (-9.883, 0.6944, 1.326), (-9.883, 0.6944, 1.538), (-9.91, -0.0629, 1.538), (-9.967, 0.1247, 1.538), (-9.986, 0.3198, 1.538), (-9.967, 0.5149, 1.538), (-10.82, 0.1542, 1.326), (-10.76, -0.03338, 1.326), (-10.83, 0.3493, 1.326), (-10.82, 0.5444, 1.326), (-10.73, 0.7239, 1.326), (-10.73, 0.7239, 1.538), (-10.76, -0.03338, 1.538), (-10.82, 0.1542, 1.538), (-10.83, 0.3493, 1.538), (-10.82, 0.5444, 1.538), (7.856, 0.6135, 1.11), (7.837, 0.4184, 1.11), (7.837, 0.8086, 1.11), (7.78, 0.9962, 1.11), (7.78, 0.9962, 0.8999), (7.837, 0.8086, 0.8999), (7.856, 0.6135, 0.8999), (7.837, 0.4184, 0.8999)], [], [(64, 1, 3, 65), (65, 3, 5, 66), (66, 5, 7, 67), (67, 7, 9, 68), (68, 9, 11, 69), (69, 11, 13, 70), (70, 13, 15, 71), (71, 15, 17, 72), (72, 17, 19, 73), (73, 19, 21, 74), (74, 21, 23, 75), (75, 23, 25, 76), (76, 25, 27, 77), (77, 27, 29, 78), (78, 29, 31, 79), (79, 31, 33, 80), (80, 33, 35, 81), (81, 35, 37, 82), (82, 37, 39, 83), (83, 39, 41, 84), (84, 41, 43, 85), (85, 43, 45, 86), (86, 45, 47, 87), (87, 47, 49, 88), (88, 49, 51, 89), (89, 51, 53, 90), (90, 53, 55, 91), (91, 55, 57, 92), (92, 57, 59, 93), (93, 59, 61, 94), (247, 246, 221, 222), (94, 61, 63, 95), (95, 63, 1, 64), (0, 2, 4, 6, 8, 10, 12, 14, 16, 18, 20, 22, 24, 26, 28, 30, 32, 34, 36, 38, 40, 42, 44, 46, 48, 50, 52, 54, 56, 58, 60, 62), (159, 95, 64, 128), (158, 94, 95, 159), (157, 93, 94, 158), (156, 92, 93, 157), (155, 91, 92, 156), (154, 90, 91, 155), (153, 89, 90, 154), (152, 88, 89, 153), (151, 87, 88, 152), (150, 86, 87, 151), (149, 85, 86, 150), (148, 84, 85, 149), (147, 83, 84, 148), (146, 82, 83, 147), (145, 81, 82, 146), (144, 80, 81, 145), (143, 79, 80, 144), (142, 78, 79, 143), (141, 77, 78, 142), (74, 75, 167, 166), (139, 75, 76, 140), (162, 160, 182, 184), (137, 73, 160, 162), (77, 141, 181, 165), (133, 69, 172, 173), (139, 138, 178, 179), (160, 161, 183, 182), (132, 68, 69, 133), (131, 67, 68, 132), (130, 66, 67, 131), (129, 65, 66, 130), (128, 64, 65, 129), (0, 127, 96, 2), (2, 96, 97, 4), (4, 97, 98, 6), (6, 98, 99, 8), (8, 99, 100, 10), (10, 100, 101, 12), (12, 101, 102, 14), (14, 102, 103, 16), (16, 103, 104, 18), (18, 104, 105, 20), (20, 105, 106, 22), (22, 106, 107, 24), (24, 107, 108, 26), (26, 108, 109, 28), (28, 109, 110, 30), (30, 110, 111, 32), (32, 111, 112, 34), (34, 112, 113, 36), (36, 113, 114, 38), (38, 114, 115, 40), (40, 115, 116, 42), (42, 116, 117, 44), (44, 117, 118, 46), (46, 118, 119, 48), (48, 119, 120, 50), (50, 120, 121, 52), (52, 121, 122, 54), (54, 122, 123, 56), (56, 123, 124, 58), (58, 124, 125, 60), (60, 125, 126, 62), (62, 126, 127, 0), (312, 128, 129, 313), (313, 129, 130, 314), (314, 130, 131, 315), (315, 131, 132, 316), (316, 132, 133, 317), (317, 133, 134, 318), (318, 134, 186, 344), (319, 135, 136, 320), (320, 136, 137, 321), (321, 137, 138, 322), (322, 138, 139, 323), (323, 139, 140, 324), (324, 140, 141, 325), (325, 141, 142, 326), (326, 142, 143, 327), (327, 143, 144, 328), (328, 144, 145, 329), (329, 145, 146, 330), (330, 146, 147, 331), (331, 147, 148, 332), (332, 148, 149, 333), (333, 149, 150, 334), (334, 150, 151, 335), (335, 151, 152, 336), (336, 152, 153, 337), (337, 153, 154, 338), (338, 154, 155, 339), (339, 155, 156, 340), (340, 156, 157, 341), (341, 157, 158, 342), (342, 158, 159, 343), (343, 159, 128, 312), (140, 76, 164, 180), (73, 74, 161, 160), (74, 138, 163, 161), (138, 137, 162, 163), (180, 164, 165, 181), (178, 166, 167, 179), (169, 177, 197, 191), (170, 168, 190, 192), (175, 174, 194, 195), (173, 172, 171, 174), (184, 182, 183, 185), (161, 163, 185, 183), (141, 140, 180, 181), (134, 133, 173, 174), (163, 162, 184, 185), (135, 134, 174, 175), (72, 73, 169, 168), (73, 137, 177, 169), (136, 135, 175, 176), (71, 72, 168, 170), (138, 74, 166, 178), (137, 136, 176, 177), (70, 71, 170, 171), (75, 139, 179, 167), (69, 70, 171, 172), (76, 77, 165, 164), (344, 186, 188, 345), (102, 101, 187, 189), (134, 135, 188, 186), (582, 102, 189, 608), (193, 192, 200, 201), (191, 197, 205, 199), (196, 195, 203, 204), (176, 175, 195, 196), (171, 170, 192, 193), (168, 169, 191, 190), (177, 176, 196, 197), (174, 171, 193, 194), (204, 203, 211, 212), (200, 198, 206, 208), (202, 201, 209, 210), (190, 191, 199, 198), (197, 196, 204, 205), (195, 194, 202, 203), (194, 193, 201, 202), (192, 190, 198, 200), (206, 207, 743, 742), (209, 208, 744, 745), (207, 213, 749, 743), (199, 205, 213, 207), (201, 200, 208, 209), (198, 199, 207, 206), (205, 204, 212, 213), (203, 202, 210, 211), (214, 215, 245, 244, 243, 242, 241, 240, 239, 238, 237, 236, 235, 234, 233, 232, 231, 230, 229, 228, 227, 226, 225, 224, 223, 222, 221, 220, 219, 218, 217, 216), (249, 248, 230, 231), (251, 250, 239, 240), (253, 252, 217, 218), (255, 254, 226, 227), (257, 256, 235, 236), (259, 258, 244, 245), (260, 247, 222, 223), (261, 249, 231, 232), (262, 251, 240, 241), (263, 253, 218, 219), (264, 255, 227, 228), (265, 257, 236, 237), (267, 266, 215, 214), (266, 259, 245, 215), (268, 260, 223, 224), (269, 261, 232, 233), (270, 262, 241, 242), (271, 263, 219, 220), (272, 264, 228, 229), (273, 265, 237, 238), (274, 267, 214, 216), (275, 268, 224, 225), (276, 269, 233, 234), (277, 270, 242, 243), (246, 271, 220, 221), (248, 272, 229, 230), (250, 273, 238, 239), (252, 274, 216, 217), (254, 275, 225, 226), (256, 276, 234, 235), (258, 277, 243, 244), (700, 693, 277, 258), (699, 692, 276, 256), (698, 691, 275, 254), (697, 690, 274, 252), (696, 689, 273, 250), (695, 688, 272, 248), (694, 687, 271, 246), (693, 686, 270, 277), (692, 685, 269, 276), (691, 684, 268, 275), (690, 683, 267, 274), (689, 682, 265, 273), (688, 681, 264, 272), (687, 680, 263, 271), (686, 679, 262, 270), (685, 678, 261, 269), (684, 677, 260, 268), (701, 676, 259, 266), (683, 701, 266, 267), (682, 675, 257, 265), (681, 674, 255, 264), (680, 673, 253, 263), (679, 672, 251, 262), (678, 671, 249, 261), (677, 670, 247, 260), (676, 700, 258, 259), (675, 699, 256, 257), (674, 698, 254, 255), (673, 697, 252, 253), (672, 696, 250, 251), (671, 695, 248, 249), (670, 694, 246, 247), (319, 284, 311, 345), (641, 310, 311, 642), (409, 406, 419, 410), (611, 278, 414, 644), (461, 460, 470, 471), (638, 305, 306, 639), (637, 304, 305, 638), (636, 303, 304, 637), (635, 302, 303, 636), (634, 301, 302, 635), (633, 300, 301, 634), (632, 299, 300, 633), (631, 298, 299, 632), (630, 297, 298, 631), (629, 296, 297, 630), (628, 295, 296, 629), (627, 294, 295, 628), (626, 293, 294, 627), (625, 292, 293, 626), (624, 291, 292, 625), (623, 290, 291, 624), (622, 289, 290, 623), (621, 288, 289, 622), (620, 287, 288, 621), (619, 286, 287, 620), (618, 285, 286, 619), (617, 284, 285, 618), (616, 283, 310, 641), (615, 282, 283, 616), (614, 281, 282, 615), (613, 280, 281, 614), (646, 413, 431, 654), (308, 309, 411, 412), (378, 377, 426, 427), (135, 319, 345, 188), (310, 344, 345, 311), (308, 343, 312, 309), (307, 342, 343, 308), (306, 341, 342, 307), (305, 340, 341, 306), (304, 339, 340, 305), (303, 338, 339, 304), (302, 337, 338, 303), (301, 336, 337, 302), (300, 335, 336, 301), (299, 334, 335, 300), (298, 333, 334, 299), (297, 332, 333, 298), (296, 331, 332, 297), (295, 330, 331, 296), (293, 292, 349, 351), (328, 329, 352, 350), (294, 293, 351, 353), (330, 295, 355, 354), (290, 325, 326, 291), (289, 324, 325, 290), (288, 323, 324, 289), (287, 322, 323, 288), (286, 321, 322, 287), (285, 320, 321, 286), (284, 319, 320, 285), (283, 318, 344, 310), (282, 317, 318, 283), (281, 316, 317, 282), (280, 315, 316, 281), (279, 314, 315, 280), (278, 313, 314, 279), (309, 312, 313, 278), (354, 355, 365, 364), (351, 349, 359, 361), (347, 346, 356, 357), (350, 352, 362, 360), (327, 328, 350, 348), (326, 327, 348, 346), (292, 291, 347, 349), (295, 294, 353, 355), (329, 330, 354, 352), (291, 326, 346, 347), (358, 360, 370, 368), (364, 365, 375, 374), (361, 359, 369, 371), (357, 356, 366, 367), (348, 350, 360, 358), (349, 347, 357, 359), (355, 353, 363, 365), (346, 348, 358, 356), (352, 354, 364, 362), (353, 351, 361, 363), (373, 372, 374, 375), (371, 370, 372, 373), (369, 368, 370, 371), (367, 366, 368, 369), (359, 357, 367, 369), (365, 363, 373, 375), (356, 358, 368, 366), (362, 364, 374, 372), (363, 361, 371, 373), (360, 362, 372, 370), (406, 409, 507, 511), (502, 501, 514, 515), (473, 377, 378, 474), (474, 378, 379, 475), (475, 379, 380, 476), (476, 380, 381, 477), (477, 381, 407, 503), (478, 382, 383, 479), (479, 383, 384, 480), (480, 384, 385, 481), (481, 385, 386, 482), (482, 386, 387, 483), (483, 387, 388, 484), (484, 388, 389, 485), (485, 389, 390, 486), (486, 390, 391, 487), (487, 391, 392, 488), (488, 392, 393, 489), (489, 393, 394, 490), (490, 394, 395, 491), (491, 395, 396, 492), (492, 396, 397, 493), (493, 397, 398, 494), (494, 398, 399, 495), (495, 399, 400, 496), (496, 400, 401, 497), (497, 401, 402, 498), (498, 402, 403, 499), (499, 403, 404, 500), (500, 404, 405, 501), (501, 405, 510, 514), (409, 376, 508, 507), (503, 407, 408, 504), (617, 382, 408, 642), (645, 417, 435, 653), (644, 414, 432, 652), (610, 309, 421, 647), (307, 308, 412, 413), (612, 377, 417, 645), (377, 376, 416, 417), (610, 409, 410, 643), (640, 307, 413, 646), (278, 279, 415, 414), (406, 405, 418, 419), (649, 422, 423, 650), (647, 421, 439, 655), (654, 431, 445, 660), (425, 420, 438, 441), (653, 435, 449, 659), (611, 376, 425, 648), (612, 279, 422, 649), (643, 410, 428, 651), (417, 416, 434, 435), (613, 378, 427, 650), (279, 280, 423, 422), (412, 411, 429, 430), (419, 418, 436, 437), (413, 412, 430, 431), (410, 419, 437, 428), (309, 278, 424, 421), (414, 415, 433, 432), (376, 409, 420, 425), (445, 444, 458, 459), (656, 441, 455, 662), (444, 443, 457, 458), (658, 446, 447, 659), (651, 428, 442, 657), (435, 434, 448, 449), (430, 429, 443, 444), (421, 424, 440, 439), (437, 436, 450, 451), (431, 430, 444, 445), (648, 425, 441, 656), (428, 437, 451, 442), (432, 433, 447, 446), (652, 432, 446, 658), (661, 453, 454, 662), (639, 306, 462, 665), (458, 457, 467, 468), (451, 450, 460, 461), (441, 438, 452, 455), (660, 445, 459, 664), (655, 439, 453, 661), (442, 451, 461, 456), (657, 442, 456, 663), (439, 440, 454, 453), (665, 462, 463, 666), (669, 468, 467, 667), (668, 469, 468, 669), (459, 458, 468, 469), (640, 405, 465, 666), (306, 307, 463, 462), (405, 404, 464, 465), (456, 461, 471, 466), (664, 459, 469, 668), (663, 456, 466, 667), (607, 503, 504, 608), (606, 502, 505, 609), (605, 501, 502, 606), (604, 500, 501, 605), (603, 499, 500, 604), (602, 498, 499, 603), (601, 497, 498, 602), (600, 496, 497, 601), (599, 495, 496, 600), (598, 494, 495, 599), (597, 493, 494, 598), (596, 492, 493, 597), (595, 491, 492, 596), (594, 490, 491, 595), (593, 489, 490, 594), (592, 488, 489, 593), (591, 487, 488, 592), (590, 486, 487, 591), (589, 485, 486, 590), (588, 484, 485, 589), (587, 483, 484, 588), (586, 482, 483, 587), (585, 481, 482, 586), (584, 480, 481, 585), (583, 479, 480, 584), (582, 478, 479, 583), (581, 477, 503, 607), (580, 476, 477, 581), (579, 475, 476, 580), (578, 474, 475, 579), (577, 473, 474, 578), (576, 472, 473, 577), (609, 505, 472, 576), (382, 478, 504, 408), (509, 513, 523, 519), (506, 515, 525, 516), (508, 509, 519, 518), (512, 506, 516, 522), (376, 377, 509, 508), (473, 472, 512, 513), (505, 502, 515, 506), (377, 473, 513, 509), (405, 406, 511, 510), (472, 505, 506, 512), (520, 521, 531, 530), (519, 523, 533, 529), (516, 525, 535, 526), (518, 519, 529, 528), (510, 511, 521, 520), (515, 514, 524, 525), (514, 510, 520, 524), (511, 507, 517, 521), (513, 512, 522, 523), (507, 508, 518, 517), (534, 530, 540, 544), (535, 534, 544, 545), (530, 531, 541, 540), (529, 533, 543, 539), (525, 524, 534, 535), (524, 520, 530, 534), (521, 517, 527, 531), (523, 522, 532, 533), (517, 518, 528, 527), (522, 516, 526, 532), (541, 537, 547, 551), (544, 540, 550, 554), (545, 544, 554, 555), (540, 541, 551, 550), (531, 527, 537, 541), (533, 532, 542, 543), (527, 528, 538, 537), (532, 526, 536, 542), (528, 529, 539, 538), (526, 535, 545, 536), (553, 552, 562, 563), (551, 547, 557, 561), (554, 550, 560, 564), (555, 554, 564, 565), (543, 542, 552, 553), (537, 538, 548, 547), (542, 536, 546, 552), (538, 539, 549, 548), (536, 545, 555, 546), (539, 543, 553, 549), (557, 558, 568, 567), (563, 562, 572, 573), (561, 557, 567, 571), (564, 560, 570, 574), (547, 548, 558, 557), (552, 546, 556, 562), (548, 549, 559, 558), (546, 555, 565, 556), (549, 553, 563, 559), (550, 551, 561, 560), (566, 567, 568, 572), (572, 568, 569, 573), (574, 570, 571, 575), (575, 571, 567, 566), (562, 556, 566, 572), (558, 559, 569, 568), (556, 565, 575, 566), (559, 563, 573, 569), (560, 561, 571, 570), (565, 564, 574, 575), (127, 609, 576, 96), (96, 576, 577, 97), (97, 577, 578, 98), (98, 578, 579, 99), (99, 579, 580, 100), (100, 580, 581, 101), (101, 581, 607, 187), (102, 582, 583, 103), (103, 583, 584, 104), (104, 584, 585, 105), (105, 585, 586, 106), (106, 586, 587, 107), (107, 587, 588, 108), (108, 588, 589, 109), (109, 589, 590, 110), (110, 590, 591, 111), (111, 591, 592, 112), (112, 592, 593, 113), (113, 593, 594, 114), (114, 594, 595, 115), (115, 595, 596, 116), (116, 596, 597, 117), (117, 597, 598, 118), (118, 598, 599, 119), (119, 599, 600, 120), (120, 600, 601, 121), (121, 601, 602, 122), (122, 602, 603, 123), (123, 603, 604, 124), (124, 604, 605, 125), (125, 605, 606, 126), (126, 606, 609, 127), (187, 607, 608, 189), (478, 582, 608, 504), (457, 663, 667, 467), (460, 664, 668, 470), (307, 640, 666, 463), (470, 668, 669, 471), (471, 669, 667, 466), (464, 665, 666, 465), (443, 657, 663, 457), (438, 655, 661, 452), (450, 660, 664, 460), (404, 639, 665, 464), (452, 661, 662, 455), (434, 652, 658, 448), (424, 648, 656, 440), (429, 651, 657, 443), (448, 658, 659, 449), (440, 656, 662, 454), (280, 613, 650, 423), (411, 643, 651, 429), (377, 612, 649, 426), (278, 611, 648, 424), (433, 653, 659, 447), (436, 654, 660, 450), (420, 647, 655, 438), (426, 649, 650, 427), (405, 640, 646, 418), (309, 610, 643, 411), (279, 612, 645, 415), (409, 610, 647, 420), (416, 644, 652, 434), (415, 645, 653, 433), (284, 617, 642, 311), (418, 646, 654, 436), (378, 613, 614, 379), (379, 614, 615, 380), (380, 615, 616, 381), (381, 616, 641, 407), (382, 617, 618, 383), (383, 618, 619, 384), (384, 619, 620, 385), (385, 620, 621, 386), (386, 621, 622, 387), (387, 622, 623, 388), (388, 623, 624, 389), (389, 624, 625, 390), (390, 625, 626, 391), (391, 626, 627, 392), (392, 627, 628, 393), (393, 628, 629, 394), (394, 629, 630, 395), (395, 630, 631, 396), (396, 631, 632, 397), (397, 632, 633, 398), (398, 633, 634, 399), (399, 634, 635, 400), (400, 635, 636, 401), (401, 636, 637, 402), (402, 637, 638, 403), (403, 638, 639, 404), (376, 611, 644, 416), (407, 641, 642, 408), (17, 15, 694, 670), (35, 33, 695, 671), (51, 49, 704, 705), (9, 7, 697, 673), (27, 25, 698, 674), (45, 43, 699, 675), (63, 61, 700, 676), (19, 17, 670, 677), (37, 35, 671, 678), (55, 53, 672, 679), (11, 9, 673, 680), (29, 27, 674, 681), (696, 672, 707, 711), (3, 1, 701, 683), (1, 63, 676, 701), (21, 19, 677, 684), (39, 37, 678, 685), (57, 55, 679, 686), (13, 11, 680, 687), (31, 29, 681, 688), (53, 51, 705, 706), (5, 3, 683, 690), (23, 21, 684, 691), (41, 39, 685, 692), (59, 57, 686, 693), (15, 13, 687, 694), (33, 31, 688, 695), (675, 682, 709, 708), (7, 5, 690, 697), (25, 23, 691, 698), (43, 41, 692, 699), (61, 59, 693, 700), (703, 708, 718, 713), (704, 702, 712, 714), (709, 710, 720, 719), (707, 706, 716, 717), (49, 47, 702, 704), (682, 689, 710, 709), (47, 45, 703, 702), (689, 696, 711, 710), (45, 675, 708, 703), (672, 53, 706, 707), (720, 721, 731, 730), (713, 718, 728, 723), (714, 712, 722, 724), (719, 720, 730, 729), (710, 711, 721, 720), (705, 704, 714, 715), (711, 707, 717, 721), (706, 705, 715, 716), (708, 709, 719, 718), (702, 703, 713, 712), (731, 727, 737, 741), (725, 724, 734, 735), (730, 731, 741, 740), (723, 728, 738, 733), (715, 714, 724, 725), (721, 717, 727, 731), (716, 715, 725, 726), (718, 719, 729, 728), (712, 713, 723, 722), (717, 716, 726, 727), (736, 735, 741, 737), (732, 733, 738, 739), (734, 732, 739, 740), (735, 734, 740, 741), (726, 725, 735, 736), (728, 729, 739, 738), (722, 723, 733, 732), (727, 726, 736, 737), (729, 730, 740, 739), (724, 722, 732, 734), (748, 742, 743, 749), (747, 744, 742, 748), (746, 745, 744, 747), (213, 212, 748, 749), (211, 210, 746, 747), (210, 209, 745, 746), (208, 206, 742, 744), (212, 211, 747, 748)])
me_cylinder.use_remesh_preserve_volume = False
me_cylinder.use_remesh_preserve_attributes = False
me_cylinder.use_mirror_vertex_groups = False
me_cylinder.update()
me_icosphere_002 = bpy.data.meshes.new('Icosphere.002')
me_icosphere_002.from_pydata([(0.0, 0.0, -1.0), (0.7236, -0.5257, -0.4472), (-0.2764, -0.8506, -0.4472), (-0.8944, 0.0, -0.4472), (-0.2764, 0.8506, -0.4472), (0.7236, 0.5257, -0.4472), (0.03321, -1.005, 0.5517), (-0.7236, -0.5257, 0.4472), (-0.7236, 0.5257, 0.4472), (0.2764, 0.8506, 0.4472), (0.8944, 0.0, 0.4472), (0.0, 0.0, 1.0), (-0.1625, -0.5, -0.8507), (0.4253, -0.309, -0.8507), (0.2629, -0.809, -0.5257), (0.8506, 0.0, -0.5257), (0.4253, 0.309, -0.8507), (-0.5257, 0.0, -0.8507), (-0.6882, -0.5, -0.5257), (-0.1625, 0.5, -0.8507), (-0.6882, 0.5, -0.5257), (0.2629, 0.809, -0.5257), (0.9511, -0.309, 0.0), (0.9511, 0.309, 0.0), (0.0, -1.0, 0.0), (0.5878, -0.809, 0.0), (-0.9511, -0.309, 0.0), (-0.5878, -0.809, 0.0), (-0.5878, 0.809, 0.0), (-0.9511, 0.309, 0.0), (0.5878, 0.809, 0.0), (0.0, 1.0, 0.0), (0.6882, -0.5, 0.5257), (-0.2629, -0.809, 0.5257), (-0.8506, 0.0, 0.5257), (-0.2629, 0.809, 0.5257), (0.6882, 0.5, 0.5257), (0.1625, -0.5, 0.8507), (0.5257, 0.0, 0.8507), (-0.4253, -0.309, 0.8507), (-0.4253, 0.309, 0.8507), (0.1625, 0.5, 0.8507)], [], [(0, 13, 12), (1, 13, 15), (0, 12, 17), (0, 17, 19), (0, 19, 16), (1, 15, 22), (2, 14, 24), (3, 18, 26), (4, 20, 28), (5, 21, 30), (1, 22, 25), (2, 24, 27), (3, 26, 29), (4, 28, 31), (5, 30, 23), (6, 32, 37), (7, 33, 39), (8, 34, 40), (9, 35, 41), (10, 36, 38), (38, 41, 11), (38, 36, 41), (36, 9, 41), (41, 40, 11), (41, 35, 40), (35, 8, 40), (40, 39, 11), (40, 34, 39), (34, 7, 39), (39, 37, 11), (39, 33, 37), (33, 6, 37), (37, 38, 11), (37, 32, 38), (32, 10, 38), (23, 36, 10), (23, 30, 36), (30, 9, 36), (31, 35, 9), (31, 28, 35), (28, 8, 35), (29, 34, 8), (29, 26, 34), (26, 7, 34), (27, 33, 7), (27, 24, 33), (24, 6, 33), (25, 32, 6), (25, 22, 32), (22, 10, 32), (30, 31, 9), (30, 21, 31), (21, 4, 31), (28, 29, 8), (28, 20, 29), (20, 3, 29), (26, 27, 7), (26, 18, 27), (18, 2, 27), (24, 25, 6), (24, 14, 25), (14, 1, 25), (22, 23, 10), (22, 15, 23), (15, 5, 23), (16, 21, 5), (16, 19, 21), (19, 4, 21), (19, 20, 4), (19, 17, 20), (17, 3, 20), (17, 18, 3), (17, 12, 18), (12, 2, 18), (15, 16, 5), (15, 13, 16), (13, 0, 16), (12, 14, 2), (12, 13, 14), (13, 1, 14)])
me_icosphere_002.use_remesh_preserve_volume = False
me_icosphere_002.use_remesh_preserve_attributes = False
me_icosphere_002.use_mirror_vertex_groups = False
me_icosphere_002.update()

# ---- objects
ob_lamp_001 = bpy.data.objects.new('Lamp.001', light_lamp_001)
ob_icosphere_004 = bpy.data.objects.new('Icosphere.004', me_icosphere_005)
ob_icosphere_003 = bpy.data.objects.new('Icosphere.003', me_icosphere_004)
ob_icosphere_002 = bpy.data.objects.new('Icosphere.002', me_icosphere_003)
ob_icosphere = bpy.data.objects.new('Icosphere', me_icosphere_001)
ob_cylinder = bpy.data.objects.new('Cylinder', me_cylinder)
ob_icosphere_001 = bpy.data.objects.new('Icosphere.001', me_icosphere_002)
ob_lamp = bpy.data.objects.new('Lamp', light_lamp)
ob_camera = bpy.data.objects.new('Camera', cam_camera)

# ---- transforms, parenting, visibility, modifiers, constraints
ob_lamp_001.location = (-8.516, 0.1333, 12.78)
ob_lamp_001.rotation_euler = (0.6503, 0.05522, 1.866)
ob_lamp_001.lock_rotations_4d = False
ob_lamp_001.empty_display_type = 'ARROWS'
ob_lamp_001.color = (0.0, 0.0, 0.0, 0.0)
ob_lamp_001.lineart.crease_threshold = 0.0
ob_icosphere_004.location = (-2.737, 0.2795, 6.463)
ob_icosphere_004.scale = (-1.179, -1.179, -1.179)
ob_icosphere_004.lineart.crease_threshold = 0.0
ob_icosphere_003.location = (0.006087, 1.793, 2.906)
ob_icosphere_003.scale = (0.7998, 0.7998, 0.7998)
ob_icosphere_003.lineart.crease_threshold = 0.0
ob_icosphere_002.location = (-0.005548, -2.2, 4.531)
ob_icosphere_002.lineart.crease_threshold = 0.0
ob_icosphere.location = (-0.01321, -0.07, 8.763)
ob_icosphere.scale = (1.818, 1.818, 1.818)
ob_icosphere.lineart.crease_threshold = 0.0
ob_cylinder.location = (0.0, 0.0, 2.292)
ob_cylinder.scale = (0.2899, 0.2899, 2.584)
ob_cylinder.lineart.crease_threshold = 0.0
_m = ob_cylinder.modifiers.new('Subsurf', 'SUBSURF')
_m.uv_smooth = 'PRESERVE_CORNERS'
_m.quality = 2
_m.levels = 2
_m.show_only_control_edges = False
ob_icosphere_001.location = (1.995, 0.1838, 5.598)
ob_icosphere_001.scale = (1.401, 1.401, 1.401)
ob_icosphere_001.lineart.crease_threshold = 0.0
ob_lamp.location = (4.076, -1.525, 13.06)
ob_lamp.rotation_euler = (0.6503, 0.05522, 1.866)
ob_lamp.lock_rotations_4d = False
ob_lamp.empty_display_type = 'ARROWS'
ob_lamp.color = (0.0, 0.0, 0.0, 0.0)
ob_lamp.lineart.crease_threshold = 0.0
ob_camera.location = (11.72, -19.83, 14.26)
ob_camera.rotation_euler = (1.21, -0.0483, 0.4446)
ob_camera.lock_rotations_4d = False
ob_camera.empty_display_type = 'ARROWS'
ob_camera.color = (0.0, 0.0, 0.0, 0.0)
ob_camera.display_type = 'WIRE'
ob_camera.lineart.crease_threshold = 0.0

# ---- collection membership
col_collection_1.objects.link(ob_lamp_001)
col_collection_1.objects.link(ob_icosphere_004)
col_collection_1.objects.link(ob_icosphere_003)
col_collection_1.objects.link(ob_icosphere_002)
col_collection_1.objects.link(ob_icosphere)
col_collection_1.objects.link(ob_cylinder)
col_collection_1.objects.link(ob_icosphere_001)
col_collection_1.objects.link(ob_lamp)
col_collection_1.objects.link(ob_camera)

# ---- scene / render settings (as saved in the file)
scene.camera = ob_camera
scene.frame_start = 1; scene.frame_end = 250; scene.frame_set(1)
scene.render.engine = 'CYCLES'
scene.render.resolution_percentage = 50
scene.render.dither_intensity = 0.0
scene.cycles.use_denoising = False
scene.cycles.samples = 128
scene.cycles.sampling_pattern = 'TABULATED_SOBOL'
scene.cycles.use_adaptive_sampling = False
scene.cycles.use_light_tree = False
scene.cycles.blur_glossy = 0.0
scene.cycles.sample_clamp_indirect = 0.0
scene.view_settings.view_transform = 'Standard'
bpy.context.view_layer.update()
